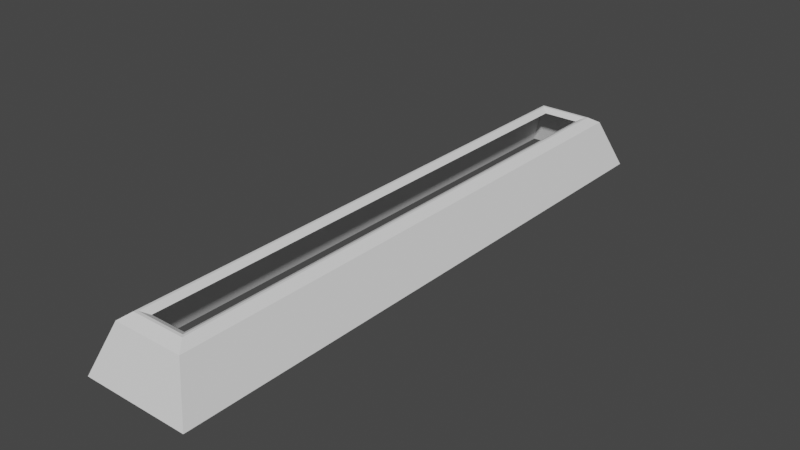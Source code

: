 # Source: platform.blend  (saved by Blender 2.91.10; exported with 4.5.12 LTS)
import bpy
from mathutils import Matrix  # noqa: F401  (used for matrix-valued properties, if any)

bpy.ops.wm.read_factory_settings(use_empty=True)
scene = bpy.context.scene
scene.name = 'Scene'

# ---- collections
col_collection = bpy.data.collections.new('Collection'); scene.collection.children.link(col_collection)

# ---- world
world_world = bpy.data.worlds.new('World'); scene.world = world_world
world_world.use_nodes = True; world_world.node_tree.nodes.clear()
_N = world_world.node_tree.nodes; _L = world_world.node_tree.links
n0 = _N.new('ShaderNodeOutputWorld'); n0.name = 'World Output'; n0.location = (300, 300)
n1 = _N.new('ShaderNodeBackground'); n1.name = 'Background'; n1.location = (10, 300)
n1.inputs[0].default_value = (0.05088, 0.05088, 0.05088, 1.0)
_L.new(n1.outputs[0], n0.inputs[0])
n0.is_active_output = True
world_world.color = (0.05088, 0.05088, 0.05088)
world_world.use_sun_shadow = False
world_world.sun_shadow_jitter_overblur = 0.0

# ---- meshes
me_cube = bpy.data.meshes.new('Cube')
me_cube.from_pydata([(0.6719, 9.658, 0.8591), (2.0, 11.04, -1.0), (0.6719, -9.658, 0.8591), (2.0, -11.04, -1.0), (-0.6719, 9.658, 0.8591), (-2.0, 11.04, -1.0), (-0.6719, -9.658, 0.8591), (-2.0, -11.04, -1.0), (1.0, -10.0, 1.0), (-1.0, -10.0, 1.0), (1.0, 10.0, 1.0), (-1.0, 10.0, 1.0), (0.9102, -9.896, 1.0), (-0.9102, -9.896, 1.0), (0.9102, 9.896, 1.0), (-0.9102, 9.896, 1.0), (1.307, 10.38, 0.7683), (-1.307, -10.38, 0.7683), (1.307, -10.38, 0.7683), (-1.307, 10.38, 0.7683)], [], [(18, 8, 9, 17), (17, 9, 11, 19), (16, 10, 8, 18), (19, 11, 10, 16), (12, 13, 9, 8), (14, 12, 8, 10), (13, 15, 11, 9), (15, 14, 10, 11), (2, 6, 13, 12), (0, 2, 12, 14), (6, 4, 15, 13), (4, 0, 14, 15), (5, 19, 16, 1), (1, 16, 18, 3), (7, 17, 19, 5), (3, 18, 17, 7)])
_uv = me_cube.uv_layers.new(name='UVMap')
_uv.uv.foreach_set('vector', [0.8156, 0.09746, 0.7257, 0.1783, 0.2743, 0.1783, 0.1844, 0.09746, 0.1844, 0.09746, 0.2743, 0.1783, 0.2743, 0.8217, 0.1844, 0.9025, 0.8156, 0.9025, 0.7257, 0.8217, 0.7257, 0.1783, 0.8156, 0.09746, 0.1844, 0.9025, 0.2743, 0.8217, 0.7257, 0.8217, 0.8156, 0.9025, 0.6693, 0.2726, 0.3307, 0.2726, 0.2743, 0.1783, 0.7257, 0.1783, 0.6693, 0.7274, 0.6693, 0.2726, 0.7257, 0.1783, 0.7257, 0.8217, 0.3307, 0.2726, 0.3307, 0.7274, 0.2743, 0.8217, 0.2743, 0.1783, 0.3307, 0.7274, 0.6693, 0.7274, 0.7257, 0.8217, 0.2743, 0.8217, 0.5658, 0.403, 0.4342, 0.403, 0.3307, 0.2726, 0.6693, 0.2726, 0.5658, 0.597, 0.5658, 0.403, 0.6693, 0.2726, 0.6693, 0.7274, 0.4342, 0.403, 0.4342, 0.597, 0.3307, 0.7274, 0.3307, 0.2726, 0.4342, 0.597, 0.5658, 0.597, 0.6693, 0.7274, 0.3307, 0.7274, 0.01707, 0.9786, 0.1844, 0.9025, 0.8156, 0.9025, 0.9829, 0.9786, 0.9829, 0.9786, 0.8156, 0.9025, 0.8156, 0.09746, 0.9829, 0.02136, 0.01707, 0.02136, 0.1844, 0.09746, 0.1844, 0.9025, 0.01707, 0.9786, 0.9829, 0.02136, 0.8156, 0.09746, 0.1844, 0.09746, 0.01707, 0.02136])
me_cube.use_remesh_preserve_volume = False
me_cube.use_remesh_preserve_attributes = False
me_cube.use_mirror_vertex_groups = False
me_cube.update()

# ---- objects
ob_cube = bpy.data.objects.new('Cube', me_cube)

# ---- transforms, parenting, visibility, modifiers, constraints
ob_cube.location = (0.0, 0.0, 0.0)
ob_cube.lock_rotations_4d = False
ob_cube.empty_display_type = 'ARROWS'
ob_cube.lineart.crease_threshold = 0.0

# ---- collection membership
col_collection.objects.link(ob_cube)

# ---- scene / render settings (as saved in the file)
scene.frame_start = 1; scene.frame_end = 250; scene.frame_set(1)
scene.render.engine = 'CYCLES'
scene.cycles.use_denoising = False
scene.cycles.samples = 128
scene.cycles.sampling_pattern = 'TABULATED_SOBOL'
scene.cycles.use_adaptive_sampling = False
scene.cycles.use_light_tree = False
scene.cycles.bake_type = 'NORMAL'
scene.view_settings.view_transform = 'Filmic'
bpy.context.view_layer.update()

# ---- added for rendering (the .blend has no active camera and no usable light): camera, sun
cam_auto = bpy.data.cameras.new('AutoCamera')
cam_auto.lens = 50.0
cam_auto.sensor_width = 36.0
cam_auto.clip_end = 1000.0
ob_auto_camera = bpy.data.objects.new('AutoCamera', cam_auto)
scene.collection.objects.link(ob_auto_camera)
ob_auto_camera.location = (20.8487, -25.0185, 16.679)
ob_auto_camera.rotation_euler = (1.09748, -7.21219e-08, 0.694738)
scene.camera = ob_auto_camera
light_auto_sun = bpy.data.lights.new('AutoSun', 'SUN')
light_auto_sun.energy = 3.0
light_auto_sun.angle = 0.0523599
ob_auto_sun = bpy.data.objects.new('AutoSun', light_auto_sun)
scene.collection.objects.link(ob_auto_sun)
ob_auto_sun.rotation_euler = (0.872665, 0.174533, 0.523599)
bpy.context.view_layer.update()

